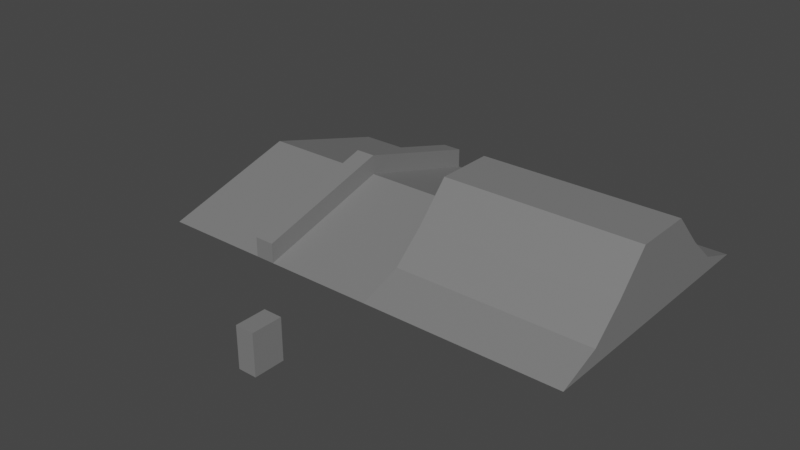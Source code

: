 # Source: boxes.blend  (saved by Blender 3.6.13; exported with 4.5.12 LTS)
import bpy
from mathutils import Matrix  # noqa: F401  (used for matrix-valued properties, if any)

bpy.ops.wm.read_factory_settings(use_empty=True)
scene = bpy.context.scene
scene.name = 'Scene'

# ---- collections
col_collection = bpy.data.collections.new('Collection'); scene.collection.children.link(col_collection)

# ---- materials (node trees are filled in below, after node groups)
mat_material = bpy.data.materials.new('Material')
mat_material.alpha_threshold = 0.0
mat_material.use_transparent_shadow = False
mat_material.roughness = 0.5
mat_material.line_color = (0.0, 0.0, 0.0, 1.0)

# ---- material node trees
mat_material.use_nodes = True; mat_material.node_tree.nodes.clear()
_N = mat_material.node_tree.nodes; _L = mat_material.node_tree.links
n0 = _N.new('ShaderNodeOutputMaterial'); n0.name = 'Material Output'; n0.location = (300, 300)
n1 = _N.new('ShaderNodeBsdfPrincipled'); n1.name = 'Principled BSDF'; n1.location = (10, 300)
n1.distribution = 'GGX'
n1.subsurface_method = 'RANDOM_WALK_SKIN'
n1.inputs[0].default_value = (0.2, 0.2, 0.2, 1.0)
n1.inputs[3].default_value = 1.45
n1.inputs[27].default_value = (0.0, 0.0, 0.0, 1.0)
n1.inputs[28].default_value = 1.0
_L.new(n1.outputs[0], n0.inputs[0])
n0.is_active_output = True

# ---- world
world_world = bpy.data.worlds.new('World'); scene.world = world_world
world_world.use_nodes = True; world_world.node_tree.nodes.clear()
_N = world_world.node_tree.nodes; _L = world_world.node_tree.links
n0 = _N.new('ShaderNodeOutputWorld'); n0.name = 'World Output'; n0.location = (300, 300)
n1 = _N.new('ShaderNodeBackground'); n1.name = 'Background'; n1.location = (10, 300)
n1.inputs[0].default_value = (0.05088, 0.05088, 0.05088, 1.0)
_L.new(n1.outputs[0], n0.inputs[0])
n0.is_active_output = True
world_world.color = (0.05088, 0.05088, 0.05088)
world_world.use_sun_shadow = False
world_world.sun_shadow_jitter_overblur = 0.0

# ---- meshes
me_cube = bpy.data.meshes.new('Cube')
me_cube.from_pydata([(0.6, -1.667, 2.0), (0.6, -1.667, 0.0), (-0.6, -1.667, 2.0), (-0.6, -1.667, 0.0), (0.6, 1.667, 2.0), (0.6, 1.667, 0.0), (-0.6, 1.667, 2.0), (-0.6, 1.667, 0.0)], [], [(0, 4, 6, 2), (3, 2, 6, 7), (7, 6, 4, 5), (5, 1, 3, 7), (1, 0, 2, 3), (5, 4, 0, 1)])
_uv = me_cube.uv_layers.new(name='UVMap')
_uv.uv.foreach_set('vector', [0.625, 0.5, 0.875, 0.5, 0.875, 0.75, 0.625, 0.75, 0.375, 0.75, 0.625, 0.75, 0.625, 1.0, 0.375, 1.0, 0.375, 0.0, 0.625, 0.0, 0.625, 0.25, 0.375, 0.25, 0.125, 0.5, 0.375, 0.5, 0.375, 0.75, 0.125, 0.75, 0.375, 0.5, 0.625, 0.5, 0.625, 0.75, 0.375, 0.75, 0.375, 0.25, 0.625, 0.25, 0.625, 0.5, 0.375, 0.5])
me_cube.materials.append(mat_material)
me_cube.use_mirror_vertex_groups = False
me_cube.update()
me_cube_001 = bpy.data.meshes.new('Cube.001')
me_cube_001.from_pydata([(0.5, -7.0, 0.0), (0.5, 0.0, 0.0), (0.5, 0.0, 2.0), (6.0, -7.0, 0.0), (6.0, 0.0, 0.0), (6.0, 0.0, 2.0), (0.5, -7.0, 1.0), (0.5, 0.0, 3.0), (0.0, 0.0, 3.0), (0.0, 0.0, 0.0), (0.0, -7.0, 1.0), (0.0, -7.0, 0.0)], [], [(7, 8, 10, 6), (11, 0, 6, 10), (4, 5, 3), (2, 0, 3, 5), (0, 1, 4, 3), (0, 2, 7, 6), (11, 9, 1, 0)])
_uv = me_cube_001.uv_layers.new(name='UVMap')
_uv.uv.foreach_set('vector', [0.6562, 0.6252, 0.75, 0.6258, 0.75, 0.75, 0.6562, 0.75, 0.25, 0.75, 0.375, 0.75, 0.6562, 0.75, 0.75, 0.75, 0.375, 0.625, 0.5, 0.625, 0.375, 0.75, 0.5, 0.625, 0.375, 0.75, 0.375, 0.75, 0.5, 0.625, 0.375, 0.75, 0.375, 0.625, 0.375, 0.625, 0.375, 0.75, 0.375, 0.75, 0.5, 0.625, 0.6562, 0.6252, 0.6562, 0.75, 0.25, 0.75, 0.25, 0.625, 0.375, 0.625, 0.375, 0.75])
me_cube_001.materials.append(mat_material)
me_cube_001.use_mirror_x = True
me_cube_001.use_mirror_y = True
me_cube_001.update()
me_cube_002 = bpy.data.meshes.new('Cube.002')
me_cube_002.from_pydata([(-5.0, -2.0, 0.0), (-5.0, -1.5, 4.0), (5.0, -2.0, 0.0), (5.0, -1.5, 4.0), (-5.0, -7.0, 0.0), (5.0, -7.0, 0.0), (5.0, -4.8, 0.8), (5.0, -3.2, 2.2), (-5.0, -4.8, 0.8), (-5.0, -3.2, 2.2), (-5.0, 0.0, 0.0), (-5.0, 0.0, 4.0), (5.0, 0.0, 0.0), (5.0, 0.0, 4.0)], [], [(12, 13, 3, 2), (1, 0, 9), (10, 12, 2, 0), (13, 11, 1, 3), (2, 6, 5), (0, 2, 5, 4), (7, 3, 1, 9), (5, 6, 8, 4), (6, 7, 9, 8), (0, 1, 11, 10), (6, 2, 7), (7, 2, 3), (9, 0, 8), (8, 0, 4)])
_uv = me_cube_002.uv_layers.new(name='UVMap')
_uv.uv.foreach_set('vector', [0.375, 0.625, 0.625, 0.625, 0.625, 0.75, 0.375, 0.75, 0.625, 0.0, 0.375, 0.0, 0.5625, 0.0, 0.125, 0.625, 0.375, 0.625, 0.375, 0.75, 0.125, 0.75, 0.625, 0.625, 0.875, 0.625, 0.875, 0.75, 0.625, 0.75, 0.375, 0.75, 0.4375, 0.75, 0.375, 0.75, 0.125, 0.75, 0.375, 0.75, 0.375, 0.75, 0.125, 0.75, 0.5625, 0.75, 0.625, 0.75, 0.875, 0.75, 0.75, 0.8125, 0.375, 0.75, 0.4375, 0.75, 0.5, 0.9375, 0.375, 1.0, 0.4375, 0.75, 0.5, 0.75, 0.625, 0.875, 0.5, 0.9375, 0.375, 0.0, 0.625, 0.0, 0.625, 0.125, 0.375, 0.125, 0.4375, 0.75, 0.375, 0.75, 0.5, 0.75, 0.5, 0.75, 0.375, 0.75, 0.625, 0.75, 0.5625, 0.0, 0.375, 0.0, 0.4375, 0.0, 0.4375, 0.0, 0.375, 0.0, 0.375, 0.0])
me_cube_002.materials.append(mat_material)
me_cube_002.use_mirror_x = True
me_cube_002.use_mirror_y = True
me_cube_002.update()

# ---- objects
ob_et_scale_box__noimp = bpy.data.objects.new('ET Scale Box -noimp', me_cube)
ob_triangle_box__col = bpy.data.objects.new('Triangle Box -col', me_cube_001)
ob_ramp_box__col = bpy.data.objects.new('Ramp Box -col', me_cube_002)

# ---- transforms, parenting, visibility, modifiers, constraints
ob_et_scale_box__noimp.location = (0.0, -13.0, 0.0)
ob_et_scale_box__noimp.scale = (0.75, 0.45, 1.0)
ob_et_scale_box__noimp.lock_rotations_4d = False
ob_et_scale_box__noimp.empty_display_type = 'ARROWS'
ob_et_scale_box__noimp.lineart.crease_threshold = 0.0
ob_triangle_box__col.location = (-6.0, 0.0, 0.0)
ob_triangle_box__col.use_mesh_mirror_x = True
ob_triangle_box__col.use_mesh_mirror_y = True
_m = ob_triangle_box__col.modifiers.new('Mirror', 'MIRROR')
_m.use_axis = (True, True, False)
ob_ramp_box__col.location = (5.0, 0.0, 0.0)
ob_ramp_box__col.use_mesh_mirror_x = True
ob_ramp_box__col.use_mesh_mirror_y = True
_m = ob_ramp_box__col.modifiers.new('Mirror', 'MIRROR')
_m.use_axis = (False, True, False)

# ---- collection membership
col_collection.objects.link(ob_et_scale_box__noimp)
col_collection.objects.link(ob_triangle_box__col)
col_collection.objects.link(ob_ramp_box__col)

# ---- scene / render settings (as saved in the file)
scene.frame_start = 1; scene.frame_end = 250; scene.frame_set(1)
scene.render.engine = 'BLENDER_EEVEE_NEXT'
scene.cycles.sampling_pattern = 'TABULATED_SOBOL'
scene.view_settings.view_transform = 'Filmic'
bpy.context.view_layer.update()

# ---- added for rendering (the .blend has no active camera and no usable light): camera, sun
cam_auto = bpy.data.cameras.new('AutoCamera')
cam_auto.lens = 50.0
cam_auto.sensor_width = 36.0
cam_auto.clip_end = 1000.0
ob_auto_camera = bpy.data.objects.new('AutoCamera', cam_auto)
scene.collection.objects.link(ob_auto_camera)
ob_auto_camera.location = (27.2241, -37.2439, 24.5793)
ob_auto_camera.rotation_euler = (1.09748, -7.21219e-08, 0.694738)
scene.camera = ob_auto_camera
light_auto_sun = bpy.data.lights.new('AutoSun', 'SUN')
light_auto_sun.energy = 3.0
light_auto_sun.angle = 0.0523599
ob_auto_sun = bpy.data.objects.new('AutoSun', light_auto_sun)
scene.collection.objects.link(ob_auto_sun)
ob_auto_sun.rotation_euler = (0.872665, 0.174533, 0.523599)
bpy.context.view_layer.update()
